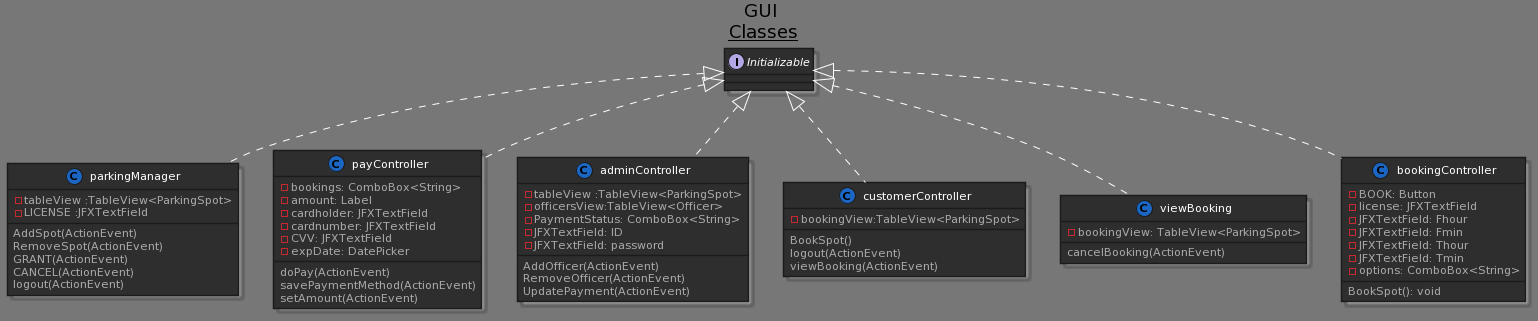

The diagram above was rendered by PlantUML. Its source (embedded in the PNG):
@startuml
!define DARKBLUE
!includeurl https://raw.githubusercontent.com/Drakemor/RedDress-PlantUML/master/style.puml
title GUI \n__Classes__
class parkingManager{
- tableView :TableView<ParkingSpot>
- LICENSE :JFXTextField
 AddSpot(ActionEvent)
 RemoveSpot(ActionEvent)
 GRANT(ActionEvent)
 CANCEL(ActionEvent)
 logout(ActionEvent)
}

class payController{
-bookings: ComboBox<String>
-amount: Label
-cardholder: JFXTextField
-cardnumber: JFXTextField
-CVV: JFXTextField
-expDate: DatePicker
 doPay(ActionEvent)
 savePaymentMethod(ActionEvent)
 setAmount(ActionEvent)
}
class adminController{
-tableView :TableView<ParkingSpot>
-officersView:TableView<Officer>
-PaymentStatus: ComboBox<String>
-JFXTextField: ID
-JFXTextField: password
 AddOfficer(ActionEvent)
 RemoveOfficer(ActionEvent)
 UpdatePayment(ActionEvent)

}
class customerController{
 -bookingView:TableView<ParkingSpot>
 BookSpot()
 logout(ActionEvent)
 viewBooking(ActionEvent)
}
class viewBooking{
-bookingView: TableView<ParkingSpot>
cancelBooking(ActionEvent)
}

class bookingController{
-BOOK: Button
-license: JFXTextField
-JFXTextField: Fhour
-JFXTextField: Fmin
-JFXTextField: Thour
-JFXTextField: Tmin
-options: ComboBox<String>
BookSpot(): void

}

class viewBooking implements Initializable
class parkingManager implements Initializable
class payController implements Initializable
class adminController implements Initializable
class customerController implements Initializable
class bookingController implements Initializable
@enduml